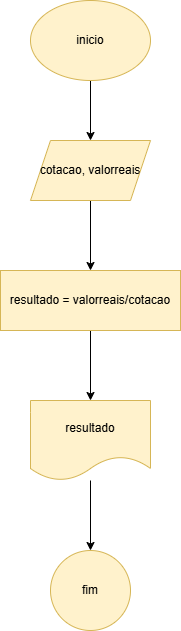

The diagram above was exported from draw.io. Its source (the exported page's mxGraphModel, read from the mxfile embedded in the PNG):
<mxGraphModel dx="1050" dy="557" grid="1" gridSize="10" guides="1" tooltips="1" connect="1" arrows="1" fold="1" page="1" pageScale="1" pageWidth="827" pageHeight="1169" math="0" shadow="0">
  <root>
    <mxCell id="0" />
    <mxCell id="1" parent="0" />
    <mxCell id="5St7VjyP5KKdqysYPNzc-3" value="" style="edgeStyle=orthogonalEdgeStyle;rounded=0;orthogonalLoop=1;jettySize=auto;html=1;" edge="1" parent="1" source="5St7VjyP5KKdqysYPNzc-1" target="5St7VjyP5KKdqysYPNzc-2">
      <mxGeometry relative="1" as="geometry" />
    </mxCell>
    <mxCell id="5St7VjyP5KKdqysYPNzc-1" value="inicio" style="ellipse;whiteSpace=wrap;html=1;fillColor=#fff2cc;strokeColor=#d6b656;" vertex="1" parent="1">
      <mxGeometry x="340" y="40" width="120" height="80" as="geometry" />
    </mxCell>
    <mxCell id="5St7VjyP5KKdqysYPNzc-5" value="" style="edgeStyle=orthogonalEdgeStyle;rounded=0;orthogonalLoop=1;jettySize=auto;html=1;" edge="1" parent="1" source="5St7VjyP5KKdqysYPNzc-2" target="5St7VjyP5KKdqysYPNzc-4">
      <mxGeometry relative="1" as="geometry" />
    </mxCell>
    <mxCell id="5St7VjyP5KKdqysYPNzc-2" value="cotacao, valorreais" style="shape=parallelogram;perimeter=parallelogramPerimeter;whiteSpace=wrap;html=1;fixedSize=1;fillColor=#fff2cc;strokeColor=#d6b656;" vertex="1" parent="1">
      <mxGeometry x="340" y="180" width="120" height="60" as="geometry" />
    </mxCell>
    <mxCell id="5St7VjyP5KKdqysYPNzc-7" value="" style="edgeStyle=orthogonalEdgeStyle;rounded=0;orthogonalLoop=1;jettySize=auto;html=1;" edge="1" parent="1" source="5St7VjyP5KKdqysYPNzc-4" target="5St7VjyP5KKdqysYPNzc-6">
      <mxGeometry relative="1" as="geometry" />
    </mxCell>
    <mxCell id="5St7VjyP5KKdqysYPNzc-4" value="resultado = valorreais/cotacao" style="whiteSpace=wrap;html=1;fillColor=#fff2cc;strokeColor=#d6b656;" vertex="1" parent="1">
      <mxGeometry x="310" y="310" width="180" height="60" as="geometry" />
    </mxCell>
    <mxCell id="5St7VjyP5KKdqysYPNzc-9" value="" style="edgeStyle=orthogonalEdgeStyle;rounded=0;orthogonalLoop=1;jettySize=auto;html=1;" edge="1" parent="1" source="5St7VjyP5KKdqysYPNzc-6" target="5St7VjyP5KKdqysYPNzc-8">
      <mxGeometry relative="1" as="geometry" />
    </mxCell>
    <mxCell id="5St7VjyP5KKdqysYPNzc-6" value="resultado" style="shape=document;whiteSpace=wrap;html=1;boundedLbl=1;fillColor=#fff2cc;strokeColor=#d6b656;" vertex="1" parent="1">
      <mxGeometry x="340" y="440" width="120" height="80" as="geometry" />
    </mxCell>
    <mxCell id="5St7VjyP5KKdqysYPNzc-8" value="fim" style="ellipse;whiteSpace=wrap;html=1;fillColor=#fff2cc;strokeColor=#d6b656;" vertex="1" parent="1">
      <mxGeometry x="360" y="590" width="80" height="80" as="geometry" />
    </mxCell>
  </root>
</mxGraphModel>